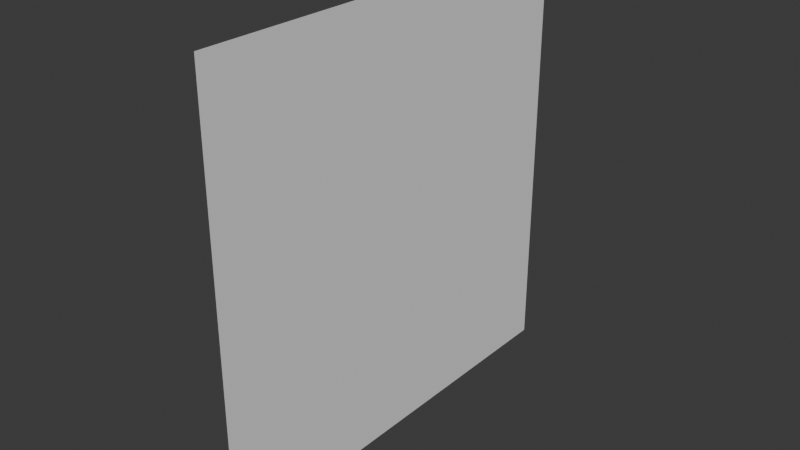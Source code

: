 # Source: ParticlePlane.blend  (saved by Blender 4.1.23; exported with 4.5.12 LTS)
import bpy
from mathutils import Matrix  # noqa: F401  (used for matrix-valued properties, if any)

bpy.ops.wm.read_factory_settings(use_empty=True)
scene = bpy.context.scene
scene.name = 'Scene'

# ---- collections
col_collection = bpy.data.collections.new('Collection'); scene.collection.children.link(col_collection)

# ---- world
world_world = bpy.data.worlds.new('World'); scene.world = world_world
world_world.use_nodes = True; world_world.node_tree.nodes.clear()
_N = world_world.node_tree.nodes; _L = world_world.node_tree.links
n0 = _N.new('ShaderNodeOutputWorld'); n0.name = 'World Output'; n0.location = (300, 300)
n1 = _N.new('ShaderNodeBackground'); n1.name = 'Background'; n1.location = (10, 300)
n1.inputs[0].default_value = (0.05088, 0.05088, 0.05088, 1.0)
_L.new(n1.outputs[0], n0.inputs[0])
n0.is_active_output = True
world_world.color = (0.05088, 0.05088, 0.05088)
world_world.use_sun_shadow = False
world_world.sun_shadow_jitter_overblur = 0.0

# ---- meshes
me_plane = bpy.data.meshes.new('Plane')
me_plane.from_pydata([(-5.96e-08, -1.0, -1.0), (5.96e-08, -1.0, 1.0), (-5.96e-08, 1.0, -1.0), (5.96e-08, 1.0, 1.0)], [], [(0, 1, 3, 2)])
_uv = me_plane.uv_layers.new(name='UVMap')
_uv.uv.foreach_set('vector', [0.0, 0.0, 1.0, 0.0, 1.0, 1.0, 0.0, 1.0])
me_plane.update()

# ---- objects
ob_particleplane = bpy.data.objects.new('ParticlePlane', me_plane)

# ---- transforms, parenting, visibility, modifiers, constraints
ob_particleplane.location = (0.0, 0.0, 0.0)

# ---- collection membership
col_collection.objects.link(ob_particleplane)

# ---- scene / render settings (as saved in the file)
scene.frame_start = 1; scene.frame_end = 250; scene.frame_set(1)
scene.render.engine = 'BLENDER_EEVEE_NEXT'
scene.cycles.sampling_pattern = 'TABULATED_SOBOL'
scene.eevee.ray_tracing_options.trace_max_roughness = 0.0
bpy.context.view_layer.update()

# ---- added for rendering (the .blend has no active camera and no usable light): camera, sun
cam_auto = bpy.data.cameras.new('AutoCamera')
cam_auto.lens = 50.0
cam_auto.sensor_width = 36.0
cam_auto.clip_end = 1000.0
ob_auto_camera = bpy.data.objects.new('AutoCamera', cam_auto)
scene.collection.objects.link(ob_auto_camera)
ob_auto_camera.location = (2.61693, -3.14032, 2.09354)
ob_auto_camera.rotation_euler = (1.09748, -7.21219e-08, 0.694738)
scene.camera = ob_auto_camera
light_auto_sun = bpy.data.lights.new('AutoSun', 'SUN')
light_auto_sun.energy = 3.0
light_auto_sun.angle = 0.0523599
ob_auto_sun = bpy.data.objects.new('AutoSun', light_auto_sun)
scene.collection.objects.link(ob_auto_sun)
ob_auto_sun.rotation_euler = (0.872665, 0.174533, 0.523599)
bpy.context.view_layer.update()
